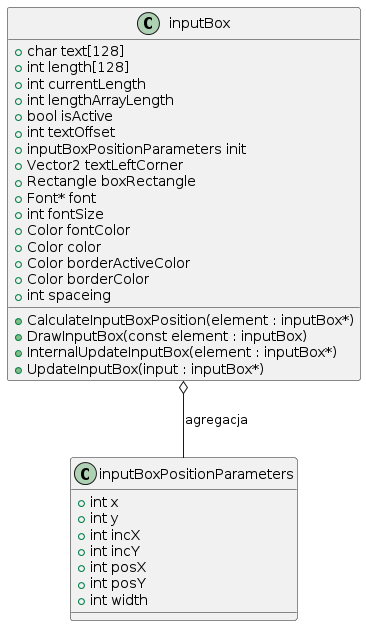

The diagram above was rendered by PlantUML. Its source (embedded in the PNG):
@startuml
class inputBox {
  +char text[128]
  +int length[128]
  +int currentLength
  +int lengthArrayLength
  +bool isActive
  +int textOffset
  +inputBoxPositionParameters init
  +Vector2 textLeftCorner
  +Rectangle boxRectangle
  +Font* font
  +int fontSize
  +Color fontColor
  +Color color
  +Color borderActiveColor
  +Color borderColor
  +int spaceing
  +CalculateInputBoxPosition(element : inputBox*)
  +DrawInputBox(const element : inputBox)
  +InternalUpdateInputBox(element : inputBox*)
  +UpdateInputBox(input : inputBox*)
}

class inputBoxPositionParameters {
  +int x
  +int y
  +int incX
  +int incY
  +int posX
  +int posY
  +int width
}

inputBox o-- inputBoxPositionParameters : agregacja
@enduml